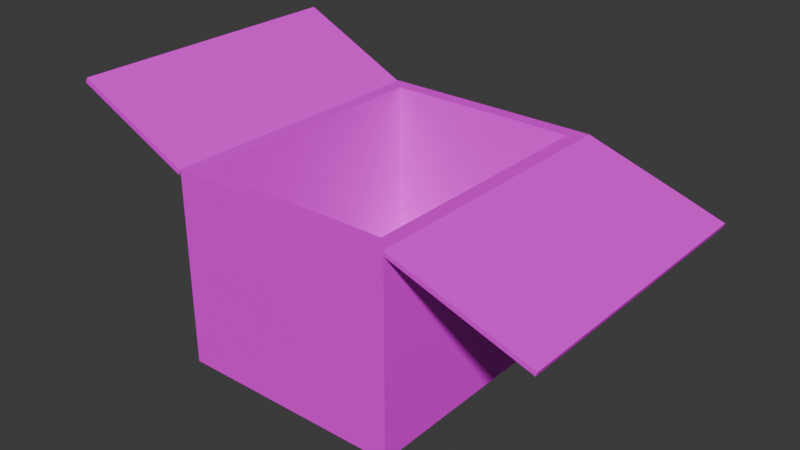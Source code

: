 # Source: Low_Poly_Cardboard_Box_.blend  (saved by Blender 4.2.66; exported with 4.5.12 LTS)
import bpy
from mathutils import Matrix  # noqa: F401  (used for matrix-valued properties, if any)

bpy.ops.wm.read_factory_settings(use_empty=True)
scene = bpy.context.scene
scene.name = 'Scene'

# ---- collections
col_collection = bpy.data.collections.new('Collection'); scene.collection.children.link(col_collection)

# ---- images (referenced by path relative to the original .blend; pixels are not part of the script)
import os
ASSET_DIR = os.environ.get("B2B_ASSET_DIR", "")  # directory of the original .blend (textures are referenced by path, not embedded)
HERE = os.path.dirname(os.path.abspath(__file__))  # packed textures are extracted next to this script under _unpacked/

def load_image(name, relpath, width, height, colorspace="sRGB"):
    """Load a texture the original file referenced (path relative to the .blend, or extracted next to this script)."""
    p = next((c for c in (os.path.join(HERE, relpath), os.path.join(ASSET_DIR, relpath)) if relpath and os.path.exists(c)), "")
    if p:
        img = bpy.data.images.load(p, check_existing=True)
        img.name = name
    else:  # same state as the original file: an image datablock whose file is absent (Cycles renders it pink)
        img = bpy.data.images.new(name, width, height)
        img.source = "FILE"
        img.filepath = "//" + (relpath or name)
    img.colorspace_settings.name = colorspace
    return img
img_143086968_2856368904622192_1959732218791162458_n_png = load_image('143086968_2856368904622192_1959732218791162458_n.png', '143086968_2856368904622192_1959732218791162458_n.png', 1024, 1024, 'sRGB')

# ---- materials (node trees are filled in below, after node groups)
mat_material = bpy.data.materials.new('Material')
mat_material.alpha_threshold = 0.0
mat_material.use_transparent_shadow = False
mat_material.roughness = 0.5
mat_material.line_color = (0.0, 0.0, 0.0, 1.0)

# ---- material node trees
mat_material.use_nodes = True; mat_material.node_tree.nodes.clear()
_N = mat_material.node_tree.nodes; _L = mat_material.node_tree.links
n0 = _N.new('ShaderNodeOutputMaterial'); n0.name = 'Material Output'; n0.location = (300, 300)
n1 = _N.new('ShaderNodeBsdfPrincipled'); n1.name = 'Principled BSDF'; n1.location = (10, 300)
n1.inputs[3].default_value = 1.45
n2 = _N.new('ShaderNodeTexImage'); n2.name = 'Image Texture'; n2.location = (-280, 278)
n2.image = img_143086968_2856368904622192_1959732218791162458_n_png
_L.new(n1.outputs[0], n0.inputs[0])
_L.new(n2.outputs[0], n1.inputs[0])
n0.is_active_output = True

# ---- world
world_world = bpy.data.worlds.new('World'); scene.world = world_world
world_world.use_nodes = True; world_world.node_tree.nodes.clear()
_N = world_world.node_tree.nodes; _L = world_world.node_tree.links
n0 = _N.new('ShaderNodeOutputWorld'); n0.name = 'World Output'; n0.location = (300, 300)
n1 = _N.new('ShaderNodeBackground'); n1.name = 'Background'; n1.location = (10, 300)
n1.inputs[0].default_value = (0.05088, 0.05088, 0.05088, 1.0)
_L.new(n1.outputs[0], n0.inputs[0])
n0.is_active_output = True
world_world.color = (0.05088, 0.05088, 0.05088)
world_world.sun_shadow_jitter_overblur = 0.0

# ---- meshes
me_cube = bpy.data.meshes.new('Cube')
me_cube.from_pydata([(0.3199, 0.4074, 0.55), (0.3199, -0.4074, 0.55), (-0.3199, 0.4074, 0.5466), (-0.3199, -0.4074, 0.5466), (0.7101, 0.4094, 0.4207), (0.7101, -0.4094, 0.4207), (-0.6528, 0.4094, 0.7059), (-0.6528, -0.4094, 0.7059), (-0.09247, 0.366, 0.5504), (0.09247, 0.366, 0.5504), (0.5778, -0.4091, 0.4646), (0.5778, 0.4091, 0.4646), (-0.558, 0.4091, 0.6606), (-0.558, -0.4091, 0.6606), (0.2785, 0.366, 0.5504), (0.3199, 0.4074, 0.0), (0.2785, -0.366, 0.5504), (0.3199, -0.4074, 0.0), (-0.2785, 0.366, 0.5504), (-0.3199, 0.4074, 0.0), (-0.2785, -0.366, 0.5504), (-0.3199, -0.4074, 0.0), (0.09247, 0.4074, 0.0), (-0.09247, 0.4074, 0.0), (0.09247, -0.366, 0.5504), (-0.09247, -0.366, 0.5504), (-0.09247, -0.4074, 0.0), (0.09247, -0.4074, 0.0), (-0.09247, 0.4074, 0.5504), (0.09247, 0.4074, 0.5504), (-0.09247, -0.4074, 0.5504), (-0.3199, -0.4074, 0.5504), (0.3199, 0.4074, 0.5504), (0.3199, -0.4074, 0.5504), (-0.3199, 0.4074, 0.5504), (0.09247, -0.4074, 0.5504), (-0.09247, 0.366, 0.04482), (0.09247, 0.366, 0.04482), (-0.09247, -0.366, 0.04482), (-0.2785, -0.366, 0.04482), (0.2785, 0.366, 0.04482), (0.2785, -0.366, 0.04482), (-0.2785, 0.366, 0.04482), (0.09247, -0.366, 0.04482), (0.3161, 0.4074, 0.5383), (0.3161, -0.4074, 0.5383), (0.7062, 0.4094, 0.4091), (0.7062, -0.4094, 0.4091), (0.5739, -0.4091, 0.4529), (0.5739, 0.4091, 0.4529), (-0.3266, -0.4074, 0.5327), (-0.3266, 0.4074, 0.5327), (-0.6595, -0.4094, 0.692), (-0.6595, 0.4094, 0.692), (-0.5647, 0.4091, 0.6466), (-0.5647, -0.4091, 0.6466)], [], [(12, 6, 7, 13), (10, 5, 4, 11), (23, 28, 29, 22), (23, 22, 27, 26), (27, 35, 30, 26), (1, 10, 11, 0), (2, 12, 13, 3), (26, 30, 31, 21), (21, 31, 34, 19), (22, 15, 17, 27), (15, 32, 33, 17), (22, 29, 32, 15), (19, 34, 28, 23), (19, 23, 26, 21), (17, 33, 35, 27), (16, 14, 40, 41), (8, 9, 29, 28), (25, 20, 31, 30), (14, 16, 33, 32), (20, 18, 34, 31), (16, 24, 35, 33), (24, 25, 30, 35), (9, 14, 32, 29), (18, 8, 28, 34), (36, 42, 39, 38, 43, 41, 40, 37), (18, 20, 39, 42), (25, 24, 16, 41, 43, 38, 39, 20), (9, 8, 18, 42, 36, 37, 40, 14), (48, 49, 46, 47), (45, 44, 49, 48), (11, 4, 46, 49), (0, 11, 49, 44), (10, 1, 45, 48), (4, 5, 47, 46), (1, 0, 44, 45), (5, 10, 48, 47), (54, 55, 52, 53), (51, 50, 55, 54), (13, 7, 52, 55), (7, 6, 53, 52), (6, 12, 54, 53), (2, 3, 50, 51), (12, 2, 51, 54), (3, 13, 55, 50)])
_uv = me_cube.uv_layers.new(name='UVMap')
_uv.uv.foreach_set('vector', [0.613, 0.5799, 0.613, 0.573, 0.5144, 0.5729, 0.5145, 0.5798, 0.5145, 0.5666, 0.5144, 0.5737, 0.613, 0.5738, 0.613, 0.5667, 0.576, 0.5555, 0.5763, 0.5944, 0.5665, 0.5945, 0.5662, 0.5556, 0.576, 0.5555, 0.5662, 0.5556, 0.5662, 0.5556, 0.576, 0.5555, 0.5662, 0.5556, 0.5665, 0.5945, 0.5763, 0.5944, 0.576, 0.5555, 0.595, 0.4869, 0.5732, 0.495, 0.5732, 0.495, 0.595, 0.4869, 0.5461, 0.4869, 0.5648, 0.4934, 0.5648, 0.4934, 0.5461, 0.4869, 0.5652, 0.4448, 0.5652, 0.4869, 0.5461, 0.4869, 0.5461, 0.4448, 0.5461, 0.4448, 0.5461, 0.4869, 0.5461, 0.4869, 0.5461, 0.4448, 0.5758, 0.4448, 0.595, 0.4448, 0.595, 0.4448, 0.5758, 0.4448, 0.595, 0.4448, 0.595, 0.4869, 0.595, 0.4869, 0.595, 0.4448, 0.5758, 0.4448, 0.5758, 0.4869, 0.595, 0.4869, 0.595, 0.4448, 0.5461, 0.4448, 0.5461, 0.4869, 0.5652, 0.4869, 0.5652, 0.4448, 0.5461, 0.4448, 0.5652, 0.4448, 0.5652, 0.4448, 0.5461, 0.4448, 0.595, 0.4448, 0.595, 0.4869, 0.5758, 0.4869, 0.5758, 0.4448, 0.7032, 0.4513, 0.7032, 0.4513, 0.7032, 0.4107, 0.7032, 0.4107, 0.595, 0.4562, 0.5949, 0.4483, 0.5971, 0.4487, 0.5971, 0.4558, 0.5576, 0.4565, 0.5577, 0.4666, 0.5556, 0.4688, 0.5555, 0.456, 0.5949, 0.4382, 0.5575, 0.4384, 0.5554, 0.4362, 0.597, 0.4359, 0.5577, 0.4666, 0.5951, 0.4663, 0.5972, 0.4686, 0.5556, 0.4688, 0.5575, 0.4384, 0.5576, 0.4485, 0.5555, 0.449, 0.5554, 0.4362, 0.5576, 0.4485, 0.5576, 0.4565, 0.5555, 0.456, 0.5555, 0.449, 0.5949, 0.4483, 0.5949, 0.4382, 0.597, 0.4359, 0.5971, 0.4487, 0.5951, 0.4663, 0.595, 0.4562, 0.5971, 0.4558, 0.5972, 0.4686, 0.6707, 0.4743, 0.6706, 0.4612, 0.7193, 0.461, 0.7193, 0.4741, 0.7194, 0.4845, 0.7194, 0.4977, 0.6708, 0.4979, 0.6707, 0.4847, 0.6665, 0.4513, 0.6665, 0.4513, 0.6665, 0.4107, 0.6665, 0.4107, 0.6878, 0.4865, 0.675, 0.4865, 0.6621, 0.4865, 0.6621, 0.4373, 0.675, 0.4373, 0.6878, 0.4373, 0.7007, 0.4373, 0.7007, 0.4865, 0.675, 0.4865, 0.6878, 0.4865, 0.7007, 0.4865, 0.7007, 0.4373, 0.6878, 0.4373, 0.675, 0.4373, 0.6621, 0.4373, 0.6621, 0.4865, 0.5145, 0.5666, 0.613, 0.5667, 0.613, 0.5738, 0.5144, 0.5737, 0.595, 0.4869, 0.595, 0.4869, 0.5732, 0.495, 0.5732, 0.495, 0.613, 0.5667, 0.613, 0.5738, 0.613, 0.5738, 0.613, 0.5667, 0.595, 0.4869, 0.5732, 0.495, 0.5732, 0.495, 0.595, 0.4869, 0.5732, 0.495, 0.595, 0.4869, 0.595, 0.4869, 0.5732, 0.495, 0.613, 0.5738, 0.5144, 0.5737, 0.5144, 0.5737, 0.613, 0.5738, 0.595, 0.4869, 0.595, 0.4869, 0.595, 0.4869, 0.595, 0.4869, 0.5144, 0.5737, 0.5145, 0.5666, 0.5145, 0.5666, 0.5144, 0.5737, 0.613, 0.5799, 0.5145, 0.5798, 0.5144, 0.5729, 0.613, 0.573, 0.5461, 0.4869, 0.5461, 0.4869, 0.5648, 0.4934, 0.5648, 0.4934, 0.5145, 0.5798, 0.5144, 0.5729, 0.5144, 0.5729, 0.5145, 0.5798, 0.5144, 0.5729, 0.613, 0.573, 0.613, 0.573, 0.5144, 0.5729, 0.613, 0.573, 0.613, 0.5799, 0.613, 0.5799, 0.613, 0.573, 0.5461, 0.4869, 0.5461, 0.4869, 0.5461, 0.4869, 0.5461, 0.4869, 0.5648, 0.4934, 0.5461, 0.4869, 0.5461, 0.4869, 0.5648, 0.4934, 0.5461, 0.4869, 0.5648, 0.4934, 0.5648, 0.4934, 0.5461, 0.4869])
me_cube.materials.append(mat_material)
me_cube.use_mirror_vertex_groups = False
me_cube.update()

# ---- objects
ob_cube = bpy.data.objects.new('Cube', me_cube)

# ---- transforms, parenting, visibility, modifiers, constraints
ob_cube.location = (0.0, 0.0, 0.0)
ob_cube.lock_rotations_4d = False
ob_cube.empty_display_type = 'ARROWS'
ob_cube.lineart.crease_threshold = 0.0

# ---- collection membership
col_collection.objects.link(ob_cube)

# ---- scene / render settings (as saved in the file)
scene.frame_start = 1; scene.frame_end = 250; scene.frame_set(1)
scene.render.engine = 'BLENDER_EEVEE_NEXT'
bpy.context.view_layer.update()

# ---- added for rendering (the .blend has no active camera and no usable light): camera, sun
cam_auto = bpy.data.cameras.new('AutoCamera')
cam_auto.lens = 50.0
cam_auto.sensor_width = 36.0
cam_auto.clip_end = 1000.0
ob_auto_camera = bpy.data.objects.new('AutoCamera', cam_auto)
scene.collection.objects.link(ob_auto_camera)
ob_auto_camera.location = (1.63975, -1.93733, 1.64453)
ob_auto_camera.rotation_euler = (1.09748, -7.21219e-08, 0.694738)
scene.camera = ob_auto_camera
light_auto_sun = bpy.data.lights.new('AutoSun', 'SUN')
light_auto_sun.energy = 3.0
light_auto_sun.angle = 0.0523599
ob_auto_sun = bpy.data.objects.new('AutoSun', light_auto_sun)
scene.collection.objects.link(ob_auto_sun)
ob_auto_sun.rotation_euler = (0.872665, 0.174533, 0.523599)
bpy.context.view_layer.update()
